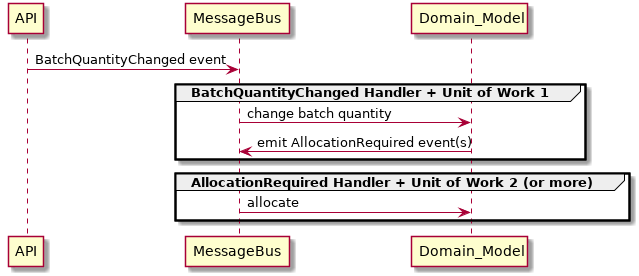

The diagram above was rendered by PlantUML. Its source (embedded in the PNG):
@startuml
API -> MessageBus : BatchQuantityChanged event

group BatchQuantityChanged Handler + Unit of Work 1
    MessageBus -> Domain_Model : change batch quantity
    Domain_Model -> MessageBus : emit AllocationRequired event(s)
end


group AllocationRequired Handler + Unit of Work 2 (or more)
    MessageBus -> Domain_Model : allocate
end

@enduml